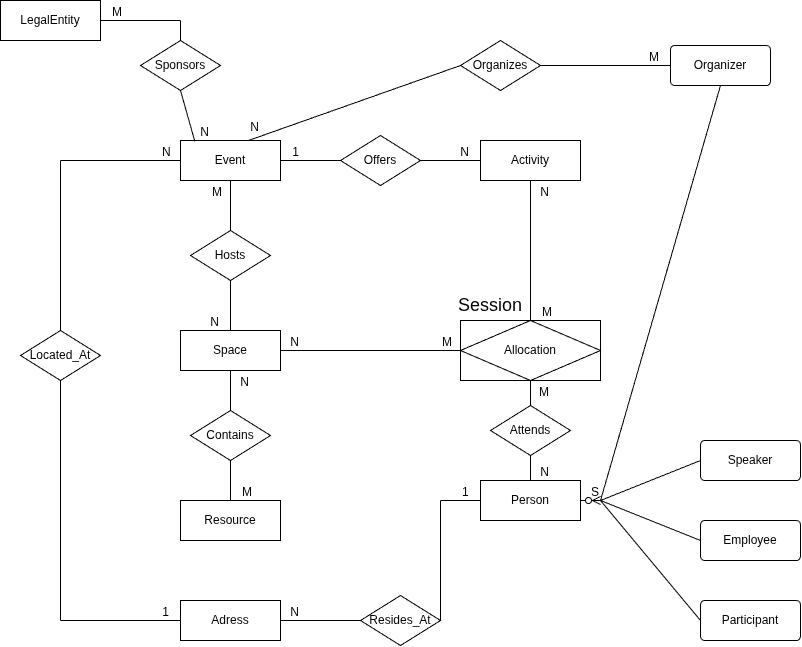

The diagram above was exported from draw.io. Its source (the exported page's mxGraphModel, read from the mxfile embedded in the PNG):
<mxGraphModel dx="786" dy="1049" grid="1" gridSize="10" guides="1" tooltips="1" connect="1" arrows="1" fold="1" page="1" pageScale="1" pageWidth="850" pageHeight="1100" math="0" shadow="0">
  <root>
    <mxCell id="0" />
    <mxCell id="1" parent="0" />
    <mxCell id="dwAus0k0VTvg96TeU21a-5" parent="1" style="whiteSpace=wrap;html=1;align=center;" value="Event" vertex="1">
      <mxGeometry height="40" width="100" x="220" y="180" as="geometry" />
    </mxCell>
    <mxCell id="dwAus0k0VTvg96TeU21a-6" parent="1" style="whiteSpace=wrap;html=1;align=center;" value="Person" vertex="1">
      <mxGeometry height="40" width="100" x="520" y="520" as="geometry" />
    </mxCell>
    <mxCell id="dwAus0k0VTvg96TeU21a-7" parent="1" style="whiteSpace=wrap;html=1;align=center;" value="LegalEntity" vertex="1">
      <mxGeometry height="40" width="100" x="40" y="40" as="geometry" />
    </mxCell>
    <mxCell id="dwAus0k0VTvg96TeU21a-8" parent="1" style="whiteSpace=wrap;html=1;align=center;" value="Activity" vertex="1">
      <mxGeometry height="40" width="100" x="520" y="180" as="geometry" />
    </mxCell>
    <mxCell id="dwAus0k0VTvg96TeU21a-10" parent="1" style="whiteSpace=wrap;html=1;align=center;" value="Space" vertex="1">
      <mxGeometry height="40" width="100" x="220" y="370" as="geometry" />
    </mxCell>
    <mxCell id="dwAus0k0VTvg96TeU21a-11" parent="1" style="whiteSpace=wrap;html=1;align=center;" value="Resource" vertex="1">
      <mxGeometry height="40" width="100" x="220" y="540" as="geometry" />
    </mxCell>
    <mxCell id="dwAus0k0VTvg96TeU21a-12" parent="1" style="whiteSpace=wrap;html=1;align=center;" value="Adress" vertex="1">
      <mxGeometry height="40" width="100" x="220" y="640" as="geometry" />
    </mxCell>
    <mxCell id="dwAus0k0VTvg96TeU21a-13" parent="1" style="shape=rhombus;perimeter=rhombusPerimeter;whiteSpace=wrap;html=1;align=center;" value="Offers" vertex="1">
      <mxGeometry height="50" width="80" x="380" y="175" as="geometry" />
    </mxCell>
    <mxCell id="dwAus0k0VTvg96TeU21a-15" parent="1" style="shape=rhombus;perimeter=rhombusPerimeter;whiteSpace=wrap;html=1;align=center;" value="Hosts" vertex="1">
      <mxGeometry height="50" width="80" x="230" y="270" as="geometry" />
    </mxCell>
    <mxCell id="dwAus0k0VTvg96TeU21a-16" parent="1" style="shape=rhombus;perimeter=rhombusPerimeter;whiteSpace=wrap;html=1;align=center;" value="Contains" vertex="1">
      <mxGeometry height="50" width="80" x="230" y="450" as="geometry" />
    </mxCell>
    <mxCell id="dwAus0k0VTvg96TeU21a-17" parent="1" style="shape=rhombus;perimeter=rhombusPerimeter;whiteSpace=wrap;html=1;align=center;" value="Sponsors" vertex="1">
      <mxGeometry height="50" width="80" x="180" y="80" as="geometry" />
    </mxCell>
    <mxCell id="dwAus0k0VTvg96TeU21a-18" edge="1" parent="1" style="endArrow=none;html=1;rounded=0;defaultLabelBackgroundColor=page;" target="dwAus0k0VTvg96TeU21a-8" value="">
      <mxGeometry relative="1" as="geometry">
        <mxPoint x="460" y="200" as="sourcePoint" />
        <mxPoint x="620" y="200" as="targetPoint" />
      </mxGeometry>
    </mxCell>
    <mxCell id="dwAus0k0VTvg96TeU21a-19" connectable="0" parent="dwAus0k0VTvg96TeU21a-18" style="resizable=0;html=1;whiteSpace=wrap;align=right;verticalAlign=bottom;" value="1" vertex="1">
      <mxGeometry relative="1" x="1" as="geometry">
        <mxPoint x="-180" as="offset" />
      </mxGeometry>
    </mxCell>
    <mxCell id="dwAus0k0VTvg96TeU21a-20" edge="1" parent="1" source="dwAus0k0VTvg96TeU21a-13" style="endArrow=none;html=1;rounded=0;defaultLabelBackgroundColor=page;entryX=1;entryY=0.5;entryDx=0;entryDy=0;exitX=0;exitY=0.5;exitDx=0;exitDy=0;" target="dwAus0k0VTvg96TeU21a-5" value="">
      <mxGeometry relative="1" as="geometry">
        <mxPoint x="480" y="200" as="sourcePoint" />
        <mxPoint x="320" y="200" as="targetPoint" />
      </mxGeometry>
    </mxCell>
    <mxCell id="dwAus0k0VTvg96TeU21a-21" connectable="0" parent="dwAus0k0VTvg96TeU21a-20" style="resizable=0;html=1;whiteSpace=wrap;align=right;verticalAlign=bottom;" value="N" vertex="1">
      <mxGeometry relative="1" x="1" as="geometry">
        <mxPoint x="190" as="offset" />
      </mxGeometry>
    </mxCell>
    <mxCell id="dwAus0k0VTvg96TeU21a-37" connectable="0" parent="dwAus0k0VTvg96TeU21a-20" style="resizable=0;html=1;whiteSpace=wrap;align=right;verticalAlign=bottom;" value="N" vertex="1">
      <mxGeometry relative="1" x="1" as="geometry">
        <mxPoint x="270" y="40" as="offset" />
      </mxGeometry>
    </mxCell>
    <mxCell id="dwAus0k0VTvg96TeU21a-38" connectable="0" parent="dwAus0k0VTvg96TeU21a-20" style="resizable=0;html=1;whiteSpace=wrap;align=right;verticalAlign=bottom;" value="N" vertex="1">
      <mxGeometry relative="1" x="1" as="geometry">
        <mxPoint x="20" y="190" as="offset" />
      </mxGeometry>
    </mxCell>
    <mxCell id="dwAus0k0VTvg96TeU21a-45" connectable="0" parent="dwAus0k0VTvg96TeU21a-20" style="resizable=0;html=1;whiteSpace=wrap;align=right;verticalAlign=bottom;" value="N" vertex="1">
      <mxGeometry relative="1" x="1" as="geometry">
        <mxPoint x="-30" y="230" as="offset" />
      </mxGeometry>
    </mxCell>
    <mxCell id="dwAus0k0VTvg96TeU21a-56" connectable="0" parent="dwAus0k0VTvg96TeU21a-20" style="resizable=0;html=1;whiteSpace=wrap;align=right;verticalAlign=bottom;" value="S" vertex="1">
      <mxGeometry relative="1" x="1" as="geometry">
        <mxPoint x="320" y="340" as="offset" />
      </mxGeometry>
    </mxCell>
    <mxCell id="dwAus0k0VTvg96TeU21a-76" connectable="0" parent="dwAus0k0VTvg96TeU21a-20" style="resizable=0;html=1;whiteSpace=wrap;align=right;verticalAlign=bottom;" value="N" vertex="1">
      <mxGeometry relative="1" x="1" as="geometry">
        <mxPoint x="20" y="460" as="offset" />
      </mxGeometry>
    </mxCell>
    <mxCell id="dwAus0k0VTvg96TeU21a-77" connectable="0" parent="dwAus0k0VTvg96TeU21a-20" style="resizable=0;html=1;whiteSpace=wrap;align=right;verticalAlign=bottom;" value="1" vertex="1">
      <mxGeometry relative="1" x="1" as="geometry">
        <mxPoint x="-110" y="460" as="offset" />
      </mxGeometry>
    </mxCell>
    <mxCell id="dwAus0k0VTvg96TeU21a-82" connectable="0" parent="dwAus0k0VTvg96TeU21a-20" style="resizable=0;html=1;whiteSpace=wrap;align=right;verticalAlign=bottom;" value="N" vertex="1">
      <mxGeometry relative="1" x="1" as="geometry">
        <mxPoint x="-70" y="-20" as="offset" />
      </mxGeometry>
    </mxCell>
    <mxCell id="dwAus0k0VTvg96TeU21a-84" connectable="0" parent="dwAus0k0VTvg96TeU21a-20" style="resizable=0;html=1;whiteSpace=wrap;align=right;verticalAlign=bottom;" value="N" vertex="1">
      <mxGeometry relative="1" x="1" as="geometry">
        <mxPoint x="-20" y="-25" as="offset" />
      </mxGeometry>
    </mxCell>
    <mxCell id="dwAus0k0VTvg96TeU21a-85" connectable="0" parent="dwAus0k0VTvg96TeU21a-20" style="resizable=0;html=1;whiteSpace=wrap;align=right;verticalAlign=bottom;" value="M" vertex="1">
      <mxGeometry relative="1" x="1" as="geometry">
        <mxPoint x="380" y="-95" as="offset" />
      </mxGeometry>
    </mxCell>
    <mxCell id="dwAus0k0VTvg96TeU21a-86" connectable="0" parent="dwAus0k0VTvg96TeU21a-20" style="resizable=0;html=1;whiteSpace=wrap;align=right;verticalAlign=bottom;" value="N" vertex="1">
      <mxGeometry relative="1" x="1" as="geometry">
        <mxPoint x="270" y="320" as="offset" />
      </mxGeometry>
    </mxCell>
    <mxCell id="dwAus0k0VTvg96TeU21a-87" connectable="0" parent="dwAus0k0VTvg96TeU21a-20" style="resizable=0;html=1;whiteSpace=wrap;align=right;verticalAlign=bottom;" value="M" vertex="1">
      <mxGeometry relative="1" x="1" as="geometry">
        <mxPoint x="270" y="240" as="offset" />
      </mxGeometry>
    </mxCell>
    <mxCell id="dwAus0k0VTvg96TeU21a-25" edge="1" parent="1" source="dwAus0k0VTvg96TeU21a-5" style="endArrow=none;html=1;rounded=0;defaultLabelBackgroundColor=page;entryX=0.5;entryY=0;entryDx=0;entryDy=0;exitX=0.5;exitY=1;exitDx=0;exitDy=0;" target="dwAus0k0VTvg96TeU21a-15" value="">
      <mxGeometry relative="1" as="geometry">
        <mxPoint x="260" y="220" as="sourcePoint" />
        <mxPoint x="340" y="260" as="targetPoint" />
      </mxGeometry>
    </mxCell>
    <mxCell id="dwAus0k0VTvg96TeU21a-26" connectable="0" parent="dwAus0k0VTvg96TeU21a-25" style="resizable=0;html=1;whiteSpace=wrap;align=left;verticalAlign=bottom;" value="M" vertex="1">
      <mxGeometry relative="1" x="-1" as="geometry">
        <mxPoint x="-20" y="20" as="offset" />
      </mxGeometry>
    </mxCell>
    <mxCell id="dwAus0k0VTvg96TeU21a-27" connectable="0" parent="dwAus0k0VTvg96TeU21a-25" style="resizable=0;html=1;whiteSpace=wrap;align=right;verticalAlign=bottom;" value="" vertex="1">
      <mxGeometry relative="1" x="1" as="geometry" />
    </mxCell>
    <mxCell id="dwAus0k0VTvg96TeU21a-39" connectable="0" parent="dwAus0k0VTvg96TeU21a-25" style="resizable=0;html=1;whiteSpace=wrap;align=left;verticalAlign=bottom;" value="M" vertex="1">
      <mxGeometry relative="1" x="-1" as="geometry">
        <mxPoint x="310" y="140" as="offset" />
      </mxGeometry>
    </mxCell>
    <mxCell id="dwAus0k0VTvg96TeU21a-40" connectable="0" parent="dwAus0k0VTvg96TeU21a-25" style="resizable=0;html=1;whiteSpace=wrap;align=left;verticalAlign=bottom;" value="1" vertex="1">
      <mxGeometry relative="1" x="-1" as="geometry">
        <mxPoint x="230" y="320" as="offset" />
      </mxGeometry>
    </mxCell>
    <mxCell id="dwAus0k0VTvg96TeU21a-46" connectable="0" parent="dwAus0k0VTvg96TeU21a-25" style="resizable=0;html=1;whiteSpace=wrap;align=left;verticalAlign=bottom;" value="M" vertex="1">
      <mxGeometry relative="1" x="-1" as="geometry">
        <mxPoint x="10" y="320" as="offset" />
      </mxGeometry>
    </mxCell>
    <mxCell id="dwAus0k0VTvg96TeU21a-78" connectable="0" parent="dwAus0k0VTvg96TeU21a-25" style="resizable=0;html=1;whiteSpace=wrap;align=left;verticalAlign=bottom;" value="M" vertex="1">
      <mxGeometry relative="1" x="-1" as="geometry">
        <mxPoint x="210" y="170" as="offset" />
      </mxGeometry>
    </mxCell>
    <mxCell id="dwAus0k0VTvg96TeU21a-80" connectable="0" parent="dwAus0k0VTvg96TeU21a-25" style="resizable=0;html=1;whiteSpace=wrap;align=left;verticalAlign=bottom;" value="N" vertex="1">
      <mxGeometry relative="1" x="-1" as="geometry">
        <mxPoint x="-70" y="-20" as="offset" />
      </mxGeometry>
    </mxCell>
    <mxCell id="dwAus0k0VTvg96TeU21a-83" connectable="0" parent="dwAus0k0VTvg96TeU21a-25" style="resizable=0;html=1;whiteSpace=wrap;align=left;verticalAlign=bottom;" value="M" vertex="1">
      <mxGeometry relative="1" x="-1" as="geometry">
        <mxPoint x="-120" y="-160" as="offset" />
      </mxGeometry>
    </mxCell>
    <mxCell id="dwAus0k0VTvg96TeU21a-28" edge="1" parent="1" source="dwAus0k0VTvg96TeU21a-10" style="endArrow=none;html=1;rounded=0;defaultLabelBackgroundColor=page;entryX=0.5;entryY=1;entryDx=0;entryDy=0;exitX=0.5;exitY=0;exitDx=0;exitDy=0;" target="dwAus0k0VTvg96TeU21a-15" value="">
      <mxGeometry relative="1" as="geometry">
        <mxPoint x="410" y="350" as="sourcePoint" />
        <mxPoint x="350" y="350" as="targetPoint" />
      </mxGeometry>
    </mxCell>
    <mxCell id="dwAus0k0VTvg96TeU21a-29" connectable="0" parent="dwAus0k0VTvg96TeU21a-28" style="resizable=0;html=1;whiteSpace=wrap;align=right;verticalAlign=bottom;" value="N" vertex="1">
      <mxGeometry relative="1" x="0.9985" as="geometry">
        <mxPoint x="-10" y="50" as="offset" />
      </mxGeometry>
    </mxCell>
    <mxCell id="dwAus0k0VTvg96TeU21a-31" edge="1" parent="1" source="dwAus0k0VTvg96TeU21a-10" style="endArrow=none;html=1;rounded=0;defaultLabelBackgroundColor=page;exitX=0.5;exitY=1;exitDx=0;exitDy=0;entryX=0.5;entryY=0;entryDx=0;entryDy=0;" target="dwAus0k0VTvg96TeU21a-16" value="">
      <mxGeometry relative="1" as="geometry">
        <mxPoint x="280" y="430" as="sourcePoint" />
        <mxPoint x="440" y="430" as="targetPoint" />
      </mxGeometry>
    </mxCell>
    <mxCell id="dwAus0k0VTvg96TeU21a-32" edge="1" parent="1" source="dwAus0k0VTvg96TeU21a-16" style="endArrow=none;html=1;rounded=0;defaultLabelBackgroundColor=page;exitX=0.5;exitY=1;exitDx=0;exitDy=0;entryX=0.5;entryY=0;entryDx=0;entryDy=0;" target="dwAus0k0VTvg96TeU21a-11" value="">
      <mxGeometry relative="1" as="geometry">
        <mxPoint x="100" y="520" as="sourcePoint" />
        <mxPoint x="260" y="520" as="targetPoint" />
      </mxGeometry>
    </mxCell>
    <mxCell id="dwAus0k0VTvg96TeU21a-33" parent="1" style="shape=associativeEntity;whiteSpace=wrap;html=1;align=center;" value="Allocation" vertex="1">
      <mxGeometry height="60" width="140" x="500" y="360" as="geometry" />
    </mxCell>
    <mxCell id="dwAus0k0VTvg96TeU21a-34" edge="1" parent="1" source="dwAus0k0VTvg96TeU21a-8" style="endArrow=none;html=1;rounded=0;defaultLabelBackgroundColor=page;exitX=0.5;exitY=1;exitDx=0;exitDy=0;entryX=0.5;entryY=0;entryDx=0;entryDy=0;" target="dwAus0k0VTvg96TeU21a-33" value="">
      <mxGeometry relative="1" as="geometry">
        <mxPoint x="570" y="270" as="sourcePoint" />
        <mxPoint x="730" y="270" as="targetPoint" />
      </mxGeometry>
    </mxCell>
    <mxCell id="dwAus0k0VTvg96TeU21a-35" edge="1" parent="1" source="dwAus0k0VTvg96TeU21a-10" style="endArrow=none;html=1;rounded=0;defaultLabelBackgroundColor=page;entryX=0;entryY=0.5;entryDx=0;entryDy=0;" target="dwAus0k0VTvg96TeU21a-33" value="">
      <mxGeometry relative="1" as="geometry">
        <mxPoint x="320" y="390" as="sourcePoint" />
        <mxPoint x="480" y="390" as="targetPoint" />
      </mxGeometry>
    </mxCell>
    <mxCell id="dwAus0k0VTvg96TeU21a-42" edge="1" parent="1" source="dwAus0k0VTvg96TeU21a-7" style="endArrow=none;html=1;rounded=0;defaultLabelBackgroundColor=page;exitX=1;exitY=0.5;exitDx=0;exitDy=0;" value="">
      <mxGeometry relative="1" as="geometry">
        <mxPoint x="210" y="60" as="sourcePoint" />
        <mxPoint x="220" y="60" as="targetPoint" />
      </mxGeometry>
    </mxCell>
    <mxCell id="dwAus0k0VTvg96TeU21a-43" edge="1" parent="1" source="dwAus0k0VTvg96TeU21a-5" style="endArrow=none;html=1;rounded=0;defaultLabelBackgroundColor=page;entryX=0.5;entryY=1;entryDx=0;entryDy=0;exitX=0.143;exitY=0.021;exitDx=0;exitDy=0;exitPerimeter=0;" target="dwAus0k0VTvg96TeU21a-17" value="">
      <mxGeometry relative="1" as="geometry">
        <mxPoint x="270" y="180" as="sourcePoint" />
        <mxPoint x="430" y="180" as="targetPoint" />
      </mxGeometry>
    </mxCell>
    <mxCell id="dwAus0k0VTvg96TeU21a-44" edge="1" parent="1" style="endArrow=none;html=1;rounded=0;defaultLabelBackgroundColor=page;entryX=0.5;entryY=0;entryDx=0;entryDy=0;" target="dwAus0k0VTvg96TeU21a-17" value="">
      <mxGeometry relative="1" as="geometry">
        <mxPoint x="220" y="60" as="sourcePoint" />
        <mxPoint x="430" y="60" as="targetPoint" />
      </mxGeometry>
    </mxCell>
    <mxCell id="dwAus0k0VTvg96TeU21a-47" parent="1" style="rounded=1;arcSize=10;whiteSpace=wrap;html=1;align=center;" value="Participant" vertex="1">
      <mxGeometry height="40" width="100" x="740" y="640" as="geometry" />
    </mxCell>
    <mxCell id="dwAus0k0VTvg96TeU21a-48" parent="1" style="rounded=1;arcSize=10;whiteSpace=wrap;html=1;align=center;" value="Employee" vertex="1">
      <mxGeometry height="40" width="100" x="740" y="560" as="geometry" />
    </mxCell>
    <mxCell id="dwAus0k0VTvg96TeU21a-49" parent="1" style="rounded=1;arcSize=10;whiteSpace=wrap;html=1;align=center;" value="Speaker" vertex="1">
      <mxGeometry height="40" width="100" x="740" y="480" as="geometry" />
    </mxCell>
    <mxCell id="dwAus0k0VTvg96TeU21a-50" parent="1" style="rounded=1;arcSize=10;whiteSpace=wrap;html=1;align=center;" value="Organizer" vertex="1">
      <mxGeometry height="40" width="100" x="710" y="85" as="geometry" />
    </mxCell>
    <mxCell id="dwAus0k0VTvg96TeU21a-51" edge="1" parent="1" style="endArrow=none;html=1;rounded=0;defaultLabelBackgroundColor=page;entryX=0;entryY=0.5;entryDx=0;entryDy=0;" target="dwAus0k0VTvg96TeU21a-48" value="">
      <mxGeometry relative="1" as="geometry">
        <mxPoint x="640" y="540" as="sourcePoint" />
        <mxPoint x="670" y="600" as="targetPoint" />
      </mxGeometry>
    </mxCell>
    <mxCell id="dwAus0k0VTvg96TeU21a-52" edge="1" parent="1" source="dwAus0k0VTvg96TeU21a-47" style="endArrow=none;html=1;rounded=0;defaultLabelBackgroundColor=page;exitX=0;exitY=0.5;exitDx=0;exitDy=0;" value="">
      <mxGeometry relative="1" as="geometry">
        <mxPoint x="330" y="600" as="sourcePoint" />
        <mxPoint x="640" y="540" as="targetPoint" />
      </mxGeometry>
    </mxCell>
    <mxCell id="dwAus0k0VTvg96TeU21a-55" edge="1" parent="1" style="endArrow=none;html=1;rounded=0;defaultLabelBackgroundColor=page;entryX=0;entryY=0.5;entryDx=0;entryDy=0;" target="dwAus0k0VTvg96TeU21a-49" value="">
      <mxGeometry relative="1" as="geometry">
        <mxPoint x="640" y="540" as="sourcePoint" />
        <mxPoint x="660" y="600" as="targetPoint" />
      </mxGeometry>
    </mxCell>
    <mxCell id="dwAus0k0VTvg96TeU21a-58" edge="1" parent="1" style="fontSize=12;html=1;endArrow=ERzeroToMany;endFill=1;rounded=0;defaultLabelBackgroundColor=page;" value="">
      <mxGeometry height="100" relative="1" width="100" as="geometry">
        <mxPoint x="620" y="540" as="sourcePoint" />
        <mxPoint x="640" y="540" as="targetPoint" />
      </mxGeometry>
    </mxCell>
    <mxCell id="dwAus0k0VTvg96TeU21a-59" edge="1" parent="1" source="dwAus0k0VTvg96TeU21a-50" style="endArrow=none;html=1;rounded=0;defaultLabelBackgroundColor=page;exitX=0.5;exitY=1;exitDx=0;exitDy=0;" value="">
      <mxGeometry relative="1" as="geometry">
        <mxPoint x="530" y="650" as="sourcePoint" />
        <mxPoint x="640" y="540" as="targetPoint" />
      </mxGeometry>
    </mxCell>
    <mxCell id="dwAus0k0VTvg96TeU21a-60" edge="1" parent="1" style="endArrow=none;html=1;rounded=0;defaultLabelBackgroundColor=page;entryX=0.5;entryY=0;entryDx=0;entryDy=0;" target="dwAus0k0VTvg96TeU21a-6" value="">
      <mxGeometry relative="1" as="geometry">
        <mxPoint x="570" y="490" as="sourcePoint" />
        <mxPoint x="720" y="450" as="targetPoint" />
      </mxGeometry>
    </mxCell>
    <mxCell id="dwAus0k0VTvg96TeU21a-64" parent="1" style="shape=rhombus;perimeter=rhombusPerimeter;whiteSpace=wrap;html=1;align=center;" value="Resides_At" vertex="1">
      <mxGeometry height="50" width="80" x="400" y="635" as="geometry" />
    </mxCell>
    <mxCell id="dwAus0k0VTvg96TeU21a-65" parent="1" style="shape=rhombus;perimeter=rhombusPerimeter;whiteSpace=wrap;html=1;align=center;" value="Located_At" vertex="1">
      <mxGeometry height="50" width="80" x="60" y="370" as="geometry" />
    </mxCell>
    <mxCell id="dwAus0k0VTvg96TeU21a-66" edge="1" parent="1" style="endArrow=none;html=1;rounded=0;defaultLabelBackgroundColor=page;entryX=0;entryY=0.5;entryDx=0;entryDy=0;" target="dwAus0k0VTvg96TeU21a-64" value="">
      <mxGeometry relative="1" as="geometry">
        <mxPoint x="320" y="660" as="sourcePoint" />
        <mxPoint x="480" y="660" as="targetPoint" />
      </mxGeometry>
    </mxCell>
    <mxCell id="dwAus0k0VTvg96TeU21a-67" edge="1" parent="1" source="dwAus0k0VTvg96TeU21a-64" style="endArrow=none;html=1;rounded=0;defaultLabelBackgroundColor=page;exitX=1;exitY=0.5;exitDx=0;exitDy=0;" value="">
      <mxGeometry relative="1" as="geometry">
        <mxPoint x="480" y="600" as="sourcePoint" />
        <mxPoint x="480" y="540" as="targetPoint" />
      </mxGeometry>
    </mxCell>
    <mxCell id="dwAus0k0VTvg96TeU21a-68" edge="1" parent="1" style="endArrow=none;html=1;rounded=0;defaultLabelBackgroundColor=page;" value="">
      <mxGeometry relative="1" as="geometry">
        <mxPoint x="100" y="660" as="sourcePoint" />
        <mxPoint x="220" y="660" as="targetPoint" />
      </mxGeometry>
    </mxCell>
    <mxCell id="dwAus0k0VTvg96TeU21a-69" edge="1" parent="1" style="endArrow=none;html=1;rounded=0;defaultLabelBackgroundColor=page;entryX=0.5;entryY=1;entryDx=0;entryDy=0;" target="dwAus0k0VTvg96TeU21a-65" value="">
      <mxGeometry relative="1" as="geometry">
        <mxPoint x="100" y="660" as="sourcePoint" />
        <mxPoint x="210" y="550" as="targetPoint" />
      </mxGeometry>
    </mxCell>
    <mxCell id="dwAus0k0VTvg96TeU21a-70" edge="1" parent="1" source="dwAus0k0VTvg96TeU21a-65" style="endArrow=none;html=1;rounded=0;defaultLabelBackgroundColor=page;exitX=0.5;exitY=0;exitDx=0;exitDy=0;" value="">
      <mxGeometry relative="1" as="geometry">
        <mxPoint x="80" y="290" as="sourcePoint" />
        <mxPoint x="100" y="200" as="targetPoint" />
      </mxGeometry>
    </mxCell>
    <mxCell id="dwAus0k0VTvg96TeU21a-71" edge="1" parent="1" style="endArrow=none;html=1;rounded=0;defaultLabelBackgroundColor=page;entryX=0;entryY=0.5;entryDx=0;entryDy=0;" target="dwAus0k0VTvg96TeU21a-5" value="">
      <mxGeometry relative="1" as="geometry">
        <mxPoint x="100" y="200" as="sourcePoint" />
        <mxPoint x="260" y="200" as="targetPoint" />
      </mxGeometry>
    </mxCell>
    <mxCell id="dwAus0k0VTvg96TeU21a-72" edge="1" parent="1" style="endArrow=none;html=1;rounded=0;defaultLabelBackgroundColor=page;entryX=0;entryY=0.5;entryDx=0;entryDy=0;" target="dwAus0k0VTvg96TeU21a-6" value="">
      <mxGeometry relative="1" as="geometry">
        <mxPoint x="480" y="540" as="sourcePoint" />
        <mxPoint x="560" y="490" as="targetPoint" />
      </mxGeometry>
    </mxCell>
    <mxCell id="dwAus0k0VTvg96TeU21a-73" parent="1" style="shape=rhombus;perimeter=rhombusPerimeter;whiteSpace=wrap;html=1;align=center;" value="Organizes" vertex="1">
      <mxGeometry height="50" width="80" x="500" y="80" as="geometry" />
    </mxCell>
    <mxCell id="dwAus0k0VTvg96TeU21a-74" edge="1" parent="1" source="dwAus0k0VTvg96TeU21a-5" style="endArrow=none;html=1;rounded=0;defaultLabelBackgroundColor=page;exitX=0.688;exitY=-0.008;exitDx=0;exitDy=0;exitPerimeter=0;entryX=0;entryY=0.5;entryDx=0;entryDy=0;" target="dwAus0k0VTvg96TeU21a-73" value="">
      <mxGeometry relative="1" as="geometry">
        <mxPoint x="290" y="150" as="sourcePoint" />
        <mxPoint x="450" y="150" as="targetPoint" />
      </mxGeometry>
    </mxCell>
    <mxCell id="dwAus0k0VTvg96TeU21a-75" edge="1" parent="1" source="dwAus0k0VTvg96TeU21a-73" style="endArrow=none;html=1;rounded=0;defaultLabelBackgroundColor=page;exitX=1;exitY=0.5;exitDx=0;exitDy=0;entryX=0;entryY=0.5;entryDx=0;entryDy=0;" target="dwAus0k0VTvg96TeU21a-50" value="">
      <mxGeometry relative="1" as="geometry">
        <mxPoint x="470" y="110" as="sourcePoint" />
        <mxPoint x="630" y="110" as="targetPoint" />
      </mxGeometry>
    </mxCell>
    <mxCell id="pWZSUN1zSReFmjLlOvft-1" parent="1" style="text;html=1;whiteSpace=wrap;strokeColor=none;fillColor=none;align=center;verticalAlign=middle;rounded=0;fontSize=18;" value="Session" vertex="1">
      <mxGeometry height="30" width="60" x="500" y="330" as="geometry" />
    </mxCell>
    <mxCell id="YIY-K1r847tm32xBp8-8-1" parent="1" style="shape=rhombus;perimeter=rhombusPerimeter;whiteSpace=wrap;html=1;align=center;" value="Attends" vertex="1">
      <mxGeometry height="50" width="80" x="530" y="445" as="geometry" />
    </mxCell>
    <mxCell id="YIY-K1r847tm32xBp8-8-4" edge="1" parent="1" source="dwAus0k0VTvg96TeU21a-33" style="endArrow=none;html=1;rounded=0;defaultLabelBackgroundColor=page;exitX=0.5;exitY=1;exitDx=0;exitDy=0;entryX=0.5;entryY=0;entryDx=0;entryDy=0;" target="YIY-K1r847tm32xBp8-8-1" value="">
      <mxGeometry relative="1" as="geometry">
        <mxPoint x="560" y="430" as="sourcePoint" />
        <mxPoint x="720" y="430" as="targetPoint" />
      </mxGeometry>
    </mxCell>
  </root>
</mxGraphModel>